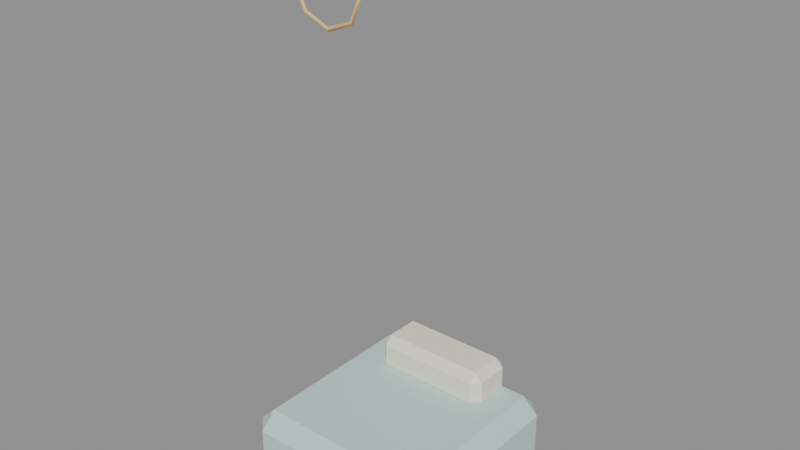 # Source: sa_b_s65_d94_m17.blend  (saved by Blender 4.5.92; exported with 4.5.12 LTS)
import bpy
from mathutils import Matrix  # noqa: F401  (used for matrix-valued properties, if any)

bpy.ops.wm.read_factory_settings(use_empty=True)
scene = bpy.context.scene
scene.name = 'Scene'

# ---- materials (node trees are filled in below, after node groups)
mat_hospital_vertex_opaque = bpy.data.materials.new('hospital_vertex_opaque')
mat_hospital_vertex_opaque.use_backface_culling = True

# ---- material node trees
mat_hospital_vertex_opaque.use_nodes = True; mat_hospital_vertex_opaque.node_tree.nodes.clear()
_N = mat_hospital_vertex_opaque.node_tree.nodes; _L = mat_hospital_vertex_opaque.node_tree.links
n0 = _N.new('ShaderNodeBsdfPrincipled'); n0.name = 'Principled BSDF'; n0.location = (-200, 100)
n0.inputs[2].default_value = 0.78
n0.inputs[13].default_value = 0.22
n1 = _N.new('ShaderNodeOutputMaterial'); n1.name = 'Material Output'; n1.location = (200, 100)
n2 = _N.new('ShaderNodeVertexColor'); n2.name = 'Color Attribute'; n2.location = (0, 0)
n2.layer_name = 'Col'
_L.new(n0.outputs[0], n1.inputs[0])
_L.new(n2.outputs[0], n0.inputs[0])
n1.is_active_output = True

# ---- meshes
me_cube = bpy.data.meshes.new('Cube')
me_cube.from_pydata([(-0.348, -0.348, 0.02), (-0.348, -0.414, 0.086), (-0.414, -0.348, 0.086), (-0.348, -0.414, 0.254), (-0.348, -0.348, 0.32), (-0.414, -0.348, 0.254), (-0.348, 0.348, 0.02), (-0.414, 0.348, 0.086), (-0.348, 0.414, 0.086), (-0.348, 0.348, 0.32), (-0.348, 0.414, 0.254), (-0.414, 0.348, 0.254), (0.348, -0.348, 0.02), (0.414, -0.348, 0.086), (0.348, -0.414, 0.086), (0.348, -0.348, 0.32), (0.348, -0.414, 0.254), (0.414, -0.348, 0.254), (0.348, 0.348, 0.02), (0.348, 0.414, 0.086), (0.414, 0.348, 0.086), (0.348, 0.348, 0.32), (0.414, 0.348, 0.254), (0.348, 0.414, 0.254), (-0.2125, 0.2015, 0.29), (-0.2125, 0.1665, 0.325), (-0.2475, 0.2015, 0.325), (-0.2125, 0.1665, 0.415), (-0.2125, 0.2015, 0.45), (-0.2475, 0.2015, 0.415), (-0.2125, 0.3385, 0.29), (-0.2475, 0.3385, 0.325), (-0.2125, 0.3735, 0.325), (-0.2125, 0.3385, 0.45), (-0.2125, 0.3735, 0.415), (-0.2475, 0.3385, 0.415), (0.2125, 0.2015, 0.29), (0.2475, 0.2015, 0.325), (0.2125, 0.1665, 0.325), (0.2125, 0.2015, 0.45), (0.2125, 0.1665, 0.415), (0.2475, 0.2015, 0.415), (0.2125, 0.3385, 0.29), (0.2125, 0.3735, 0.325), (0.2475, 0.3385, 0.325), (0.2125, 0.3385, 0.45), (0.2475, 0.3385, 0.415), (0.2125, 0.3735, 0.415), (0.09504, -0.3337, 1.949), (0.1009, -0.342, 1.943), (0.09504, -0.3503, 1.949), (0.08916, -0.342, 1.955), (-7.27e-10, -0.3337, 1.91), (-4.657e-10, -0.342, 1.901), (7.27e-10, -0.3503, 1.91), (4.657e-10, -0.342, 1.918), (-0.09504, -0.3337, 1.949), (-0.1009, -0.342, 1.943), (-0.09504, -0.3503, 1.949), (-0.08916, -0.342, 1.955), (-0.1344, -0.3337, 2.044), (-0.1427, -0.342, 2.044), (-0.1344, -0.3503, 2.044), (-0.1261, -0.342, 2.044), (-0.09504, -0.3337, 2.139), (-0.1009, -0.342, 2.145), (-0.09504, -0.3503, 2.139), (-0.08916, -0.342, 2.133), (7.27e-10, -0.3337, 2.178), (-2.328e-09, -0.342, 2.187), (-7.27e-10, -0.3503, 2.178), (2.328e-09, -0.342, 2.17), (0.09504, -0.3337, 2.139), (0.1009, -0.342, 2.145), (0.09504, -0.3503, 2.139), (0.08916, -0.342, 2.133), (0.1344, -0.3337, 2.044), (0.1427, -0.342, 2.044), (0.1344, -0.3503, 2.044), (0.1261, -0.342, 2.044)], [], [(0, 1, 2), (3, 4, 5), (6, 7, 8), (9, 10, 11), (12, 13, 14), (15, 16, 17), (18, 19, 20), (21, 22, 23), (6, 0, 2, 7), (1, 3, 5, 2), (4, 9, 11, 5), (10, 8, 7, 11), (18, 6, 8, 19), (9, 21, 23, 10), (22, 20, 19, 23), (12, 18, 20, 13), (21, 15, 17, 22), (16, 14, 13, 17), (0, 12, 14, 1), (15, 4, 3, 16), (6, 18, 12, 0), (2, 5, 11, 7), (14, 16, 3, 1), (21, 9, 4, 15), (8, 10, 23, 19), (20, 22, 17, 13), (24, 25, 26), (27, 28, 29), (30, 31, 32), (33, 34, 35), (36, 37, 38), (39, 40, 41), (42, 43, 44), (45, 46, 47), (30, 24, 26, 31), (25, 27, 29, 26), (28, 33, 35, 29), (34, 32, 31, 35), (42, 30, 32, 43), (33, 45, 47, 34), (46, 44, 43, 47), (36, 42, 44, 37), (45, 39, 41, 46), (40, 38, 37, 41), (24, 36, 38, 25), (39, 28, 27, 40), (30, 42, 36, 24), (26, 29, 35, 31), (38, 40, 27, 25), (45, 33, 28, 39), (32, 34, 47, 43), (44, 46, 41, 37), (48, 52, 55, 51), (49, 53, 52, 48), (50, 54, 53, 49), (51, 55, 54, 50), (52, 56, 59, 55), (53, 57, 56, 52), (54, 58, 57, 53), (55, 59, 58, 54), (56, 60, 63, 59), (57, 61, 60, 56), (58, 62, 61, 57), (59, 63, 62, 58), (60, 64, 67, 63), (61, 65, 64, 60), (62, 66, 65, 61), (63, 67, 66, 62), (64, 68, 71, 67), (65, 69, 68, 64), (66, 70, 69, 65), (67, 71, 70, 66), (68, 72, 75, 71), (69, 73, 72, 68), (70, 74, 73, 69), (71, 75, 74, 70), (72, 76, 79, 75), (73, 77, 76, 72), (74, 78, 77, 73), (75, 79, 78, 74), (76, 48, 51, 79), (77, 49, 48, 76), (78, 50, 49, 77), (79, 51, 50, 78)])
me_cube.polygons.foreach_set('use_smooth', [0, 0, 0, 0, 0, 0, 0, 0, 0, 0, 0, 0, 0, 0, 0, 0, 0, 0, 0, 0, 0, 0, 0, 0, 0, 0, 0, 0, 0, 0, 0, 0, 0, 0, 0, 0, 0, 0, 0, 0, 0, 0, 0, 0, 0, 0, 0, 0, 0, 0, 0, 0, 1, 1, 1, 1, 1, 1, 1, 1, 1, 1, 1, 1, 1, 1, 1, 1, 1, 1, 1, 1, 1, 1, 1, 1, 1, 1, 1, 1, 1, 1, 1, 1])
_uv = me_cube.uv_layers.new(name='UVMap')
_uv.uv.foreach_set('vector', [0.1449, 0.7301, 0.1449, 0.75, 0.125, 0.7301, 0.57, 0.0, 0.625, 0.01993, 0.57, 0.01993, 0.1449, 0.5199, 0.125, 0.5199, 0.1449, 0.5, 0.625, 0.2494, 0.57, 0.2696, 0.57, 0.2301, 0.3551, 0.7301, 0.429, 0.7301, 0.4044, 0.7631, 0.6427, 0.7345, 0.57, 0.7699, 0.57, 0.7304, 0.3551, 0.5199, 0.4044, 0.4869, 0.429, 0.5199, 0.6427, 0.5155, 0.57, 0.5196, 0.57, 0.4801, 0.1449, 0.5199, 0.1449, 0.7301, 0.125, 0.7301, 0.125, 0.5199, 0.43, 0.0, 0.57, 0.0, 0.57, 0.01993, 0.43, 0.01993, 0.625, 0.01993, 0.625, 0.2494, 0.57, 0.2301, 0.57, 0.01993, 0.57, 0.2696, 0.43, 0.2699, 0.43, 0.2301, 0.57, 0.2301, 0.3551, 0.5199, 0.1449, 0.5199, 0.1449, 0.5, 0.4044, 0.4869, 0.625, 0.2494, 0.6427, 0.5155, 0.57, 0.4801, 0.57, 0.2696, 0.57, 0.5196, 0.429, 0.5199, 0.4044, 0.4869, 0.57, 0.4801, 0.3551, 0.7301, 0.3551, 0.5199, 0.429, 0.5199, 0.429, 0.7301, 0.6427, 0.5155, 0.6427, 0.7345, 0.57, 0.7304, 0.57, 0.5196, 0.57, 0.7699, 0.4044, 0.7631, 0.429, 0.7301, 0.57, 0.7304, 0.1449, 0.7301, 0.3551, 0.7301, 0.4044, 0.7631, 0.1449, 0.75, 0.6427, 0.7345, 0.625, 0.9801, 0.57, 0.9801, 0.57, 0.7699, 0.1449, 0.5199, 0.3551, 0.5199, 0.3551, 0.7301, 0.1449, 0.7301, 0.43, 0.01993, 0.57, 0.01993, 0.57, 0.2301, 0.43, 0.2301, 0.4044, 0.7631, 0.57, 0.7699, 0.57, 0.9801, 0.43, 0.9801, 0.6427, 0.5155, 0.8551, 0.5199, 0.8551, 0.7301, 0.6427, 0.7345, 0.43, 0.2699, 0.57, 0.2696, 0.57, 0.4801, 0.4044, 0.4869, 0.429, 0.5199, 0.57, 0.5196, 0.57, 0.7304, 0.429, 0.7301, 0.1427, 0.7077, 0.1427, 0.75, 0.125, 0.7077, 0.5703, 0.0, 0.625, 0.04227, 0.5703, 0.04227, 0.1427, 0.5423, 0.125, 0.5423, 0.1427, 0.5, 0.625, 0.2514, 0.5703, 0.2674, 0.5703, 0.2077, 0.3573, 0.7077, 0.4273, 0.7077, 0.405, 0.7616, 0.6382, 0.7229, 0.5703, 0.7677, 0.5703, 0.7096, 0.3573, 0.5423, 0.405, 0.4884, 0.4273, 0.5423, 0.6382, 0.5271, 0.5703, 0.5404, 0.5703, 0.4823, 0.1427, 0.5423, 0.1427, 0.7077, 0.125, 0.7077, 0.125, 0.5423, 0.4297, 0.0, 0.5703, 0.0, 0.5703, 0.04227, 0.4297, 0.04227, 0.625, 0.04227, 0.625, 0.2514, 0.5703, 0.2077, 0.5703, 0.04227, 0.5703, 0.2674, 0.4297, 0.2677, 0.4297, 0.2077, 0.5703, 0.2077, 0.3573, 0.5423, 0.1427, 0.5423, 0.1427, 0.5, 0.405, 0.4884, 0.625, 0.2514, 0.6382, 0.5271, 0.5703, 0.4823, 0.5703, 0.2674, 0.5703, 0.5404, 0.4273, 0.5423, 0.405, 0.4884, 0.5703, 0.4823, 0.3573, 0.7077, 0.3573, 0.5423, 0.4273, 0.5423, 0.4273, 0.7077, 0.6382, 0.5271, 0.6382, 0.7229, 0.5703, 0.7096, 0.5703, 0.5404, 0.5703, 0.7677, 0.405, 0.7616, 0.4273, 0.7077, 0.5703, 0.7096, 0.1427, 0.7077, 0.3573, 0.7077, 0.405, 0.7616, 0.1427, 0.75, 0.6382, 0.7229, 0.625, 0.9823, 0.5703, 0.9823, 0.5703, 0.7677, 0.1427, 0.5423, 0.3573, 0.5423, 0.3573, 0.7077, 0.1427, 0.7077, 0.4297, 0.04227, 0.5703, 0.04227, 0.5703, 0.2077, 0.4297, 0.2077, 0.405, 0.7616, 0.5703, 0.7677, 0.5703, 0.9823, 0.4297, 0.9823, 0.6382, 0.5271, 0.8573, 0.5423, 0.8573, 0.7077, 0.6382, 0.7229, 0.4297, 0.2677, 0.5703, 0.2674, 0.5703, 0.4823, 0.405, 0.4884, 0.4273, 0.5423, 0.5703, 0.5404, 0.5703, 0.7096, 0.4273, 0.7077, 0.0, 1.0, 0.125, 1.0, 0.125, 0.75, 0.0, 0.75, 0.0, 0.25, 0.125, 0.25, 0.125, 0.0, 0.0, 0.0, 0.0, 0.5, 0.125, 0.5, 0.125, 0.25, 0.0, 0.25, 0.0, 0.75, 0.125, 0.75, 0.125, 0.5, 0.0, 0.5, 0.125, 1.0, 0.25, 1.0, 0.25, 0.75, 0.125, 0.75, 0.125, 0.25, 0.25, 0.25, 0.25, 0.0, 0.125, 0.0, 0.125, 0.5, 0.25, 0.5, 0.25, 0.25, 0.125, 0.25, 0.125, 0.75, 0.25, 0.75, 0.25, 0.5, 0.125, 0.5, 0.25, 1.0, 0.375, 1.0, 0.375, 0.75, 0.25, 0.75, 0.25, 0.25, 0.375, 0.25, 0.375, 0.0, 0.25, 0.0, 0.25, 0.5, 0.375, 0.5, 0.375, 0.25, 0.25, 0.25, 0.25, 0.75, 0.375, 0.75, 0.375, 0.5, 0.25, 0.5, 0.375, 1.0, 0.5, 1.0, 0.5, 0.75, 0.375, 0.75, 0.375, 0.25, 0.5, 0.25, 0.5, 0.0, 0.375, 0.0, 0.375, 0.5, 0.5, 0.5, 0.5, 0.25, 0.375, 0.25, 0.375, 0.75, 0.5, 0.75, 0.5, 0.5, 0.375, 0.5, 0.5, 1.0, 0.625, 1.0, 0.625, 0.75, 0.5, 0.75, 0.5, 0.25, 0.625, 0.25, 0.625, 0.0, 0.5, 0.0, 0.5, 0.5, 0.625, 0.5, 0.625, 0.25, 0.5, 0.25, 0.5, 0.75, 0.625, 0.75, 0.625, 0.5, 0.5, 0.5, 0.625, 1.0, 0.75, 1.0, 0.75, 0.75, 0.625, 0.75, 0.625, 0.25, 0.75, 0.25, 0.75, 0.0, 0.625, 0.0, 0.625, 0.5, 0.75, 0.5, 0.75, 0.25, 0.625, 0.25, 0.625, 0.75, 0.75, 0.75, 0.75, 0.5, 0.625, 0.5, 0.75, 1.0, 0.875, 1.0, 0.875, 0.75, 0.75, 0.75, 0.75, 0.25, 0.875, 0.25, 0.875, 0.0, 0.75, 0.0, 0.75, 0.5, 0.875, 0.5, 0.875, 0.25, 0.75, 0.25, 0.75, 0.75, 0.875, 0.75, 0.875, 0.5, 0.75, 0.5, 0.875, 1.0, 1.0, 1.0, 1.0, 0.75, 0.875, 0.75, 0.875, 0.25, 1.0, 0.25, 1.0, 0.0, 0.875, 0.0, 0.875, 0.5, 1.0, 0.5, 1.0, 0.25, 0.875, 0.25, 0.875, 0.75, 1.0, 0.75, 1.0, 0.5, 0.875, 0.5])
_ca = me_cube.color_attributes.new('Col', 'FLOAT_COLOR', 'CORNER')
_ca.data.foreach_set('color', [0.53, 0.75, 0.71, 1.0, 0.53, 0.75, 0.71, 1.0, 0.53, 0.75, 0.71, 1.0, 0.53, 0.75, 0.71, 1.0, 0.53, 0.75, 0.71, 1.0, 0.53, 0.75, 0.71, 1.0, 0.53, 0.75, 0.71, 1.0, 0.53, 0.75, 0.71, 1.0, 0.53, 0.75, 0.71, 1.0, 0.53, 0.75, 0.71, 1.0, 0.53, 0.75, 0.71, 1.0, 0.53, 0.75, 0.71, 1.0, 0.53, 0.75, 0.71, 1.0, 0.53, 0.75, 0.71, 1.0, 0.53, 0.75, 0.71, 1.0, 0.53, 0.75, 0.71, 1.0, 0.53, 0.75, 0.71, 1.0, 0.53, 0.75, 0.71, 1.0, 0.53, 0.75, 0.71, 1.0, 0.53, 0.75, 0.71, 1.0, 0.53, 0.75, 0.71, 1.0, 0.53, 0.75, 0.71, 1.0, 0.53, 0.75, 0.71, 1.0, 0.53, 0.75, 0.71, 1.0, 0.53, 0.75, 0.71, 1.0, 0.53, 0.75, 0.71, 1.0, 0.53, 0.75, 0.71, 1.0, 0.53, 0.75, 0.71, 1.0, 0.53, 0.75, 0.71, 1.0, 0.53, 0.75, 0.71, 1.0, 0.53, 0.75, 0.71, 1.0, 0.53, 0.75, 0.71, 1.0, 0.53, 0.75, 0.71, 1.0, 0.53, 0.75, 0.71, 1.0, 0.53, 0.75, 0.71, 1.0, 0.53, 0.75, 0.71, 1.0, 0.53, 0.75, 0.71, 1.0, 0.53, 0.75, 0.71, 1.0, 0.53, 0.75, 0.71, 1.0, 0.53, 0.75, 0.71, 1.0, 0.53, 0.75, 0.71, 1.0, 0.53, 0.75, 0.71, 1.0, 0.53, 0.75, 0.71, 1.0, 0.53, 0.75, 0.71, 1.0, 0.53, 0.75, 0.71, 1.0, 0.53, 0.75, 0.71, 1.0, 0.53, 0.75, 0.71, 1.0, 0.53, 0.75, 0.71, 1.0, 0.53, 0.75, 0.71, 1.0, 0.53, 0.75, 0.71, 1.0, 0.53, 0.75, 0.71, 1.0, 0.53, 0.75, 0.71, 1.0, 0.53, 0.75, 0.71, 1.0, 0.53, 0.75, 0.71, 1.0, 0.53, 0.75, 0.71, 1.0, 0.53, 0.75, 0.71, 1.0, 0.53, 0.75, 0.71, 1.0, 0.53, 0.75, 0.71, 1.0, 0.53, 0.75, 0.71, 1.0, 0.53, 0.75, 0.71, 1.0, 0.53, 0.75, 0.71, 1.0, 0.53, 0.75, 0.71, 1.0, 0.53, 0.75, 0.71, 1.0, 0.53, 0.75, 0.71, 1.0, 0.53, 0.75, 0.71, 1.0, 0.53, 0.75, 0.71, 1.0, 0.53, 0.75, 0.71, 1.0, 0.53, 0.75, 0.71, 1.0, 0.53, 0.75, 0.71, 1.0, 0.53, 0.75, 0.71, 1.0, 0.53, 0.75, 0.71, 1.0, 0.53, 0.75, 0.71, 1.0, 0.53, 0.75, 0.71, 1.0, 0.53, 0.75, 0.71, 1.0, 0.53, 0.75, 0.71, 1.0, 0.53, 0.75, 0.71, 1.0, 0.53, 0.75, 0.71, 1.0, 0.53, 0.75, 0.71, 1.0, 0.53, 0.75, 0.71, 1.0, 0.53, 0.75, 0.71, 1.0, 0.53, 0.75, 0.71, 1.0, 0.53, 0.75, 0.71, 1.0, 0.53, 0.75, 0.71, 1.0, 0.53, 0.75, 0.71, 1.0, 0.53, 0.75, 0.71, 1.0, 0.53, 0.75, 0.71, 1.0, 0.53, 0.75, 0.71, 1.0, 0.53, 0.75, 0.71, 1.0, 0.53, 0.75, 0.71, 1.0, 0.53, 0.75, 0.71, 1.0, 0.53, 0.75, 0.71, 1.0, 0.53, 0.75, 0.71, 1.0, 0.53, 0.75, 0.71, 1.0, 0.53, 0.75, 0.71, 1.0, 0.53, 0.75, 0.71, 1.0, 0.53, 0.75, 0.71, 1.0, 0.91, 0.85, 0.72, 1.0, 0.91, 0.85, 0.72, 1.0, 0.91, 0.85, 0.72, 1.0, 0.91, 0.85, 0.72, 1.0, 0.91, 0.85, 0.72, 1.0, 0.91, 0.85, 0.72, 1.0, 0.91, 0.85, 0.72, 1.0, 0.91, 0.85, 0.72, 1.0, 0.91, 0.85, 0.72, 1.0, 0.91, 0.85, 0.72, 1.0, 0.91, 0.85, 0.72, 1.0, 0.91, 0.85, 0.72, 1.0, 0.91, 0.85, 0.72, 1.0, 0.91, 0.85, 0.72, 1.0, 0.91, 0.85, 0.72, 1.0, 0.91, 0.85, 0.72, 1.0, 0.91, 0.85, 0.72, 1.0, 0.91, 0.85, 0.72, 1.0, 0.91, 0.85, 0.72, 1.0, 0.91, 0.85, 0.72, 1.0, 0.91, 0.85, 0.72, 1.0, 0.91, 0.85, 0.72, 1.0, 0.91, 0.85, 0.72, 1.0, 0.91, 0.85, 0.72, 1.0, 0.91, 0.85, 0.72, 1.0, 0.91, 0.85, 0.72, 1.0, 0.91, 0.85, 0.72, 1.0, 0.91, 0.85, 0.72, 1.0, 0.91, 0.85, 0.72, 1.0, 0.91, 0.85, 0.72, 1.0, 0.91, 0.85, 0.72, 1.0, 0.91, 0.85, 0.72, 1.0, 0.91, 0.85, 0.72, 1.0, 0.91, 0.85, 0.72, 1.0, 0.91, 0.85, 0.72, 1.0, 0.91, 0.85, 0.72, 1.0, 0.91, 0.85, 0.72, 1.0, 0.91, 0.85, 0.72, 1.0, 0.91, 0.85, 0.72, 1.0, 0.91, 0.85, 0.72, 1.0, 0.91, 0.85, 0.72, 1.0, 0.91, 0.85, 0.72, 1.0, 0.91, 0.85, 0.72, 1.0, 0.91, 0.85, 0.72, 1.0, 0.91, 0.85, 0.72, 1.0, 0.91, 0.85, 0.72, 1.0, 0.91, 0.85, 0.72, 1.0, 0.91, 0.85, 0.72, 1.0, 0.91, 0.85, 0.72, 1.0, 0.91, 0.85, 0.72, 1.0, 0.91, 0.85, 0.72, 1.0, 0.91, 0.85, 0.72, 1.0, 0.91, 0.85, 0.72, 1.0, 0.91, 0.85, 0.72, 1.0, 0.91, 0.85, 0.72, 1.0, 0.91, 0.85, 0.72, 1.0, 0.91, 0.85, 0.72, 1.0, 0.91, 0.85, 0.72, 1.0, 0.91, 0.85, 0.72, 1.0, 0.91, 0.85, 0.72, 1.0, 0.91, 0.85, 0.72, 1.0, 0.91, 0.85, 0.72, 1.0, 0.91, 0.85, 0.72, 1.0, 0.91, 0.85, 0.72, 1.0, 0.91, 0.85, 0.72, 1.0, 0.91, 0.85, 0.72, 1.0, 0.91, 0.85, 0.72, 1.0, 0.91, 0.85, 0.72, 1.0, 0.91, 0.85, 0.72, 1.0, 0.91, 0.85, 0.72, 1.0, 0.91, 0.85, 0.72, 1.0, 0.91, 0.85, 0.72, 1.0, 0.91, 0.85, 0.72, 1.0, 0.91, 0.85, 0.72, 1.0, 0.91, 0.85, 0.72, 1.0, 0.91, 0.85, 0.72, 1.0, 0.91, 0.85, 0.72, 1.0, 0.91, 0.85, 0.72, 1.0, 0.91, 0.85, 0.72, 1.0, 0.91, 0.85, 0.72, 1.0, 0.91, 0.85, 0.72, 1.0, 0.91, 0.85, 0.72, 1.0, 0.91, 0.85, 0.72, 1.0, 0.91, 0.85, 0.72, 1.0, 0.91, 0.85, 0.72, 1.0, 0.91, 0.85, 0.72, 1.0, 0.91, 0.85, 0.72, 1.0, 0.91, 0.85, 0.72, 1.0, 0.91, 0.85, 0.72, 1.0, 0.91, 0.85, 0.72, 1.0, 0.91, 0.85, 0.72, 1.0, 0.91, 0.85, 0.72, 1.0, 0.91, 0.85, 0.72, 1.0, 0.91, 0.85, 0.72, 1.0, 0.91, 0.85, 0.72, 1.0, 0.91, 0.85, 0.72, 1.0, 0.85, 0.59, 0.25, 1.0, 0.85, 0.59, 0.25, 1.0, 0.85, 0.59, 0.25, 1.0, 0.85, 0.59, 0.25, 1.0, 0.85, 0.59, 0.25, 1.0, 0.85, 0.59, 0.25, 1.0, 0.85, 0.59, 0.25, 1.0, 0.85, 0.59, 0.25, 1.0, 0.85, 0.59, 0.25, 1.0, 0.85, 0.59, 0.25, 1.0, 0.85, 0.59, 0.25, 1.0, 0.85, 0.59, 0.25, 1.0, 0.85, 0.59, 0.25, 1.0, 0.85, 0.59, 0.25, 1.0, 0.85, 0.59, 0.25, 1.0, 0.85, 0.59, 0.25, 1.0, 0.85, 0.59, 0.25, 1.0, 0.85, 0.59, 0.25, 1.0, 0.85, 0.59, 0.25, 1.0, 0.85, 0.59, 0.25, 1.0, 0.85, 0.59, 0.25, 1.0, 0.85, 0.59, 0.25, 1.0, 0.85, 0.59, 0.25, 1.0, 0.85, 0.59, 0.25, 1.0, 0.85, 0.59, 0.25, 1.0, 0.85, 0.59, 0.25, 1.0, 0.85, 0.59, 0.25, 1.0, 0.85, 0.59, 0.25, 1.0, 0.85, 0.59, 0.25, 1.0, 0.85, 0.59, 0.25, 1.0, 0.85, 0.59, 0.25, 1.0, 0.85, 0.59, 0.25, 1.0, 0.85, 0.59, 0.25, 1.0, 0.85, 0.59, 0.25, 1.0, 0.85, 0.59, 0.25, 1.0, 0.85, 0.59, 0.25, 1.0, 0.85, 0.59, 0.25, 1.0, 0.85, 0.59, 0.25, 1.0, 0.85, 0.59, 0.25, 1.0, 0.85, 0.59, 0.25, 1.0, 0.85, 0.59, 0.25, 1.0, 0.85, 0.59, 0.25, 1.0, 0.85, 0.59, 0.25, 1.0, 0.85, 0.59, 0.25, 1.0, 0.85, 0.59, 0.25, 1.0, 0.85, 0.59, 0.25, 1.0, 0.85, 0.59, 0.25, 1.0, 0.85, 0.59, 0.25, 1.0, 0.85, 0.59, 0.25, 1.0, 0.85, 0.59, 0.25, 1.0, 0.85, 0.59, 0.25, 1.0, 0.85, 0.59, 0.25, 1.0, 0.85, 0.59, 0.25, 1.0, 0.85, 0.59, 0.25, 1.0, 0.85, 0.59, 0.25, 1.0, 0.85, 0.59, 0.25, 1.0, 0.85, 0.59, 0.25, 1.0, 0.85, 0.59, 0.25, 1.0, 0.85, 0.59, 0.25, 1.0, 0.85, 0.59, 0.25, 1.0, 0.85, 0.59, 0.25, 1.0, 0.85, 0.59, 0.25, 1.0, 0.85, 0.59, 0.25, 1.0, 0.85, 0.59, 0.25, 1.0, 0.85, 0.59, 0.25, 1.0, 0.85, 0.59, 0.25, 1.0, 0.85, 0.59, 0.25, 1.0, 0.85, 0.59, 0.25, 1.0, 0.85, 0.59, 0.25, 1.0, 0.85, 0.59, 0.25, 1.0, 0.85, 0.59, 0.25, 1.0, 0.85, 0.59, 0.25, 1.0, 0.85, 0.59, 0.25, 1.0, 0.85, 0.59, 0.25, 1.0, 0.85, 0.59, 0.25, 1.0, 0.85, 0.59, 0.25, 1.0, 0.85, 0.59, 0.25, 1.0, 0.85, 0.59, 0.25, 1.0, 0.85, 0.59, 0.25, 1.0, 0.85, 0.59, 0.25, 1.0, 0.85, 0.59, 0.25, 1.0, 0.85, 0.59, 0.25, 1.0, 0.85, 0.59, 0.25, 1.0, 0.85, 0.59, 0.25, 1.0, 0.85, 0.59, 0.25, 1.0, 0.85, 0.59, 0.25, 1.0, 0.85, 0.59, 0.25, 1.0, 0.85, 0.59, 0.25, 1.0, 0.85, 0.59, 0.25, 1.0, 0.85, 0.59, 0.25, 1.0, 0.85, 0.59, 0.25, 1.0, 0.85, 0.59, 0.25, 1.0, 0.85, 0.59, 0.25, 1.0, 0.85, 0.59, 0.25, 1.0, 0.85, 0.59, 0.25, 1.0, 0.85, 0.59, 0.25, 1.0, 0.85, 0.59, 0.25, 1.0, 0.85, 0.59, 0.25, 1.0, 0.85, 0.59, 0.25, 1.0, 0.85, 0.59, 0.25, 1.0, 0.85, 0.59, 0.25, 1.0, 0.85, 0.59, 0.25, 1.0, 0.85, 0.59, 0.25, 1.0, 0.85, 0.59, 0.25, 1.0, 0.85, 0.59, 0.25, 1.0, 0.85, 0.59, 0.25, 1.0, 0.85, 0.59, 0.25, 1.0, 0.85, 0.59, 0.25, 1.0, 0.85, 0.59, 0.25, 1.0, 0.85, 0.59, 0.25, 1.0, 0.85, 0.59, 0.25, 1.0, 0.85, 0.59, 0.25, 1.0, 0.85, 0.59, 0.25, 1.0, 0.85, 0.59, 0.25, 1.0, 0.85, 0.59, 0.25, 1.0, 0.85, 0.59, 0.25, 1.0, 0.85, 0.59, 0.25, 1.0, 0.85, 0.59, 0.25, 1.0, 0.85, 0.59, 0.25, 1.0, 0.85, 0.59, 0.25, 1.0, 0.85, 0.59, 0.25, 1.0, 0.85, 0.59, 0.25, 1.0, 0.85, 0.59, 0.25, 1.0, 0.85, 0.59, 0.25, 1.0, 0.85, 0.59, 0.25, 1.0, 0.85, 0.59, 0.25, 1.0, 0.85, 0.59, 0.25, 1.0, 0.85, 0.59, 0.25, 1.0])
me_cube.materials.append(mat_hospital_vertex_opaque)
me_cube.update()
arm_surgery_bones = bpy.data.armatures.new('Surgery_bones')  # bones are not reproduced

# ---- objects
ob_sa_b_s65_d94_m17 = bpy.data.objects.new('sa_b_s65_d94_m17', me_cube)
ob_surgery = bpy.data.objects.new('Surgery', arm_surgery_bones)

# ---- transforms, parenting, visibility, modifiers, constraints
ob_sa_b_s65_d94_m17.parent = ob_surgery
ob_sa_b_s65_d94_m17.location = (0.0, 0.0, 0.0)
_vg = ob_sa_b_s65_d94_m17.vertex_groups.new(name='support')
_vg.add([0, 1, 2, 3, 4, 5, 6, 7, 8, 9, 10, 11, 12, 13, 14, 15, 16, 17, 18, 19, 20, 21, 22, 23, 24, 25, 26, 27, 28, 29, 30, 31, 32, 33, 34, 35, 36, 37, 38, 39, 40, 41, 42, 43, 44, 45, 46, 47], 1.0, 'REPLACE')
_vg = ob_sa_b_s65_d94_m17.vertex_groups.new(name='tool')
_vg.add([48, 49, 50, 51, 52, 53, 54, 55, 56, 57, 58, 59, 60, 61, 62, 63, 64, 65, 66, 67, 68, 69, 70, 71, 72, 73, 74, 75, 76, 77, 78, 79], 1.0, 'REPLACE')
_m = ob_sa_b_s65_d94_m17.modifiers.new('HospitalSkin', 'ARMATURE')
_m.object = ob_surgery
ob_surgery.location = (0.0, 0.0, 0.0)

# ---- collection membership
scene.collection.objects.link(ob_sa_b_s65_d94_m17)
scene.collection.objects.link(ob_surgery)

# ---- scene / render settings (as saved in the file)
scene.frame_start = 1; scene.frame_end = 49; scene.frame_set(1)
scene.render.engine = 'BLENDER_EEVEE_NEXT'
bpy.context.view_layer.update()

# ---- added for rendering (the .blend has no active camera and no usable light): camera, sun + grey world if the file has none
cam_auto = bpy.data.cameras.new('AutoCamera')
cam_auto.lens = 50.0
cam_auto.sensor_width = 36.0
cam_auto.clip_end = 1000.0
ob_auto_camera = bpy.data.objects.new('AutoCamera', cam_auto)
scene.collection.objects.link(ob_auto_camera)
ob_auto_camera.location = (2.27872, -2.73447, 2.92633)
ob_auto_camera.rotation_euler = (1.09748, -7.21219e-08, 0.694738)
scene.camera = ob_auto_camera
light_auto_sun = bpy.data.lights.new('AutoSun', 'SUN')
light_auto_sun.energy = 3.0
light_auto_sun.angle = 0.0523599
ob_auto_sun = bpy.data.objects.new('AutoSun', light_auto_sun)
scene.collection.objects.link(ob_auto_sun)
ob_auto_sun.rotation_euler = (0.872665, 0.174533, 0.523599)
if scene.world is None:
    world_auto = bpy.data.worlds.new('AutoWorld')
    world_auto.color = (0.3, 0.3, 0.3)
    scene.world = world_auto
bpy.context.view_layer.update()
